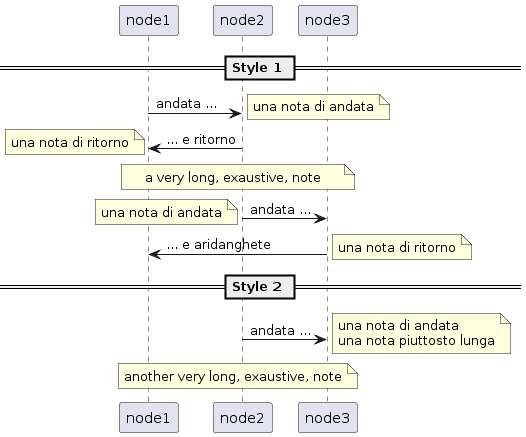

The diagram above was rendered by PlantUML. Its source (embedded in the PNG):
@startuml

''' annotazioni
'''    STILE 1
== Style 1 ==
node1 -> node2 : andata ... 
note right: una nota di andata
node1 <- node2 : ... e ritorno
note left: una nota di ritorno

'''    NOTE OVER stile 1
note across: a very long, exaustive, note

node2 -> node3 : andata ... 
note left: una nota di andata
node1 <- node3 : ... e aridanghete
note right: una nota di ritorno

'''    STILE 2
== Style 2 ==
node2 -> node3 : andata ... 
note right
    una nota di andata
    una nota piuttosto lunga
end note

'''    NOTE OVER stile 2
note across
	another very long, exaustive, note
end note

@enduml